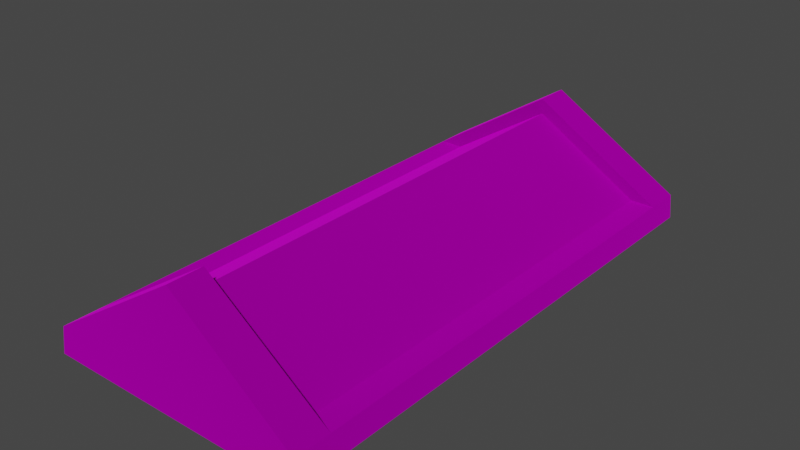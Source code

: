 # Source: sarcophagus_door.blend  (saved by Blender 3.4.6; exported with 4.5.12 LTS)
import bpy
from mathutils import Matrix  # noqa: F401  (used for matrix-valued properties, if any)

bpy.ops.wm.read_factory_settings(use_empty=True)
scene = bpy.context.scene
scene.name = 'Scene'

# ---- collections
col_collection = bpy.data.collections.new('Collection'); scene.collection.children.link(col_collection)
col_export = bpy.data.collections.new('Export'); scene.collection.children.link(col_export)

# ---- images (referenced by path relative to the original .blend; pixels are not part of the script)
import os
ASSET_DIR = os.environ.get("B2B_ASSET_DIR", "")  # directory of the original .blend (textures are referenced by path, not embedded)
HERE = os.path.dirname(os.path.abspath(__file__))  # packed textures are extracted next to this script under _unpacked/

def load_image(name, relpath, width, height, colorspace="sRGB"):
    """Load a texture the original file referenced (path relative to the .blend, or extracted next to this script)."""
    p = next((c for c in (os.path.join(HERE, relpath), os.path.join(ASSET_DIR, relpath)) if relpath and os.path.exists(c)), "")
    if p:
        img = bpy.data.images.load(p, check_existing=True)
        img.name = name
    else:  # same state as the original file: an image datablock whose file is absent (Cycles renders it pink)
        img = bpy.data.images.new(name, width, height)
        img.source = "FILE"
        img.filepath = "//" + (relpath or name)
    img.colorspace_settings.name = colorspace
    return img
img_sarcophagus_outershell_png = load_image('sarcophagus_outershell.png', 'sarcophagus_outershell.png', 1024, 1024, 'sRGB')

# ---- materials (node trees are filled in below, after node groups)
mat_dummymtl_rsrc_world_prop_graveyard_part_sarcophagus_lid_mesh_0 = bpy.data.materials.new('dummymtl-rsrc.world.prop.graveyard.part_sarcophagus_lid-Mesh[0]')
mat_dummymtl_rsrc_world_prop_graveyard_part_sarcophagus_lid_mesh_0.use_backface_culling = True
mat_dummymtl_rsrc_world_prop_graveyard_part_sarcophagus_lid_mesh_0.use_transparent_shadow = False

# ---- material node trees
mat_dummymtl_rsrc_world_prop_graveyard_part_sarcophagus_lid_mesh_0.use_nodes = True; mat_dummymtl_rsrc_world_prop_graveyard_part_sarcophagus_lid_mesh_0.node_tree.nodes.clear()
_N = mat_dummymtl_rsrc_world_prop_graveyard_part_sarcophagus_lid_mesh_0.node_tree.nodes; _L = mat_dummymtl_rsrc_world_prop_graveyard_part_sarcophagus_lid_mesh_0.node_tree.links
n0 = _N.new('ShaderNodeBsdfPrincipled'); n0.name = 'Principled BSDF'; n0.location = (10, 300)
n0.distribution = 'GGX'
n0.subsurface_method = 'RANDOM_WALK_SKIN'
n0.inputs[1].default_value = 1.0
n0.inputs[2].default_value = 1.0
n0.inputs[27].default_value = (0.0, 0.0, 0.0, 1.0)
n0.inputs[28].default_value = 1.0
n1 = _N.new('ShaderNodeOutputMaterial'); n1.name = 'Material Output'; n1.location = (320, 270)
n2 = _N.new('ShaderNodeTexImage'); n2.name = 'Image Texture'; n2.location = (-290, 189)
n2.image = img_sarcophagus_outershell_png
_L.new(n0.outputs[0], n1.inputs[0])
_L.new(n2.outputs[0], n0.inputs[0])
n1.is_active_output = True

# ---- world
world_world = bpy.data.worlds.new('World'); scene.world = world_world
world_world.use_nodes = True; world_world.node_tree.nodes.clear()
_N = world_world.node_tree.nodes; _L = world_world.node_tree.links
n0 = _N.new('ShaderNodeOutputWorld'); n0.name = 'World Output'; n0.location = (300, 300)
n1 = _N.new('ShaderNodeBackground'); n1.name = 'Background'; n1.location = (10, 300)
n1.inputs[0].default_value = (0.05088, 0.05088, 0.05088, 1.0)
_L.new(n1.outputs[0], n0.inputs[0])
n0.is_active_output = True
world_world.color = (0.05088, 0.05088, 0.05088)
world_world.use_sun_shadow = False
world_world.sun_shadow_jitter_overblur = 0.0

# ---- meshes
me_rsrc_world_prop_graveyard_part_sarcophagus_lid_mesh_0 = bpy.data.meshes.new('rsrc.world.prop.graveyard.part_sarcophagus_lid-Mesh[0]')
me_rsrc_world_prop_graveyard_part_sarcophagus_lid_mesh_0.from_pydata([(-0.8106, -0.16, 1.441), (0.8106, -0.16, -1.441), (-0.8106, -0.16, -1.441), (-0.818, 0.0, -1.684), (0.6605, -0.16, -1.441), (0.6605, -0.16, 1.441), (0.818, 0.0, -1.684), (0.818, 0.0, 1.684), (-0.818, 0.0, 1.684), (-4.067e-06, -0.58, 1.407), (-0.6605, -0.16, -1.441), (-4.067e-06, -0.58, -1.407), (0.8106, -0.16, 1.441), (-4.043e-06, -0.68, 1.398), (-4.043e-06, -0.68, 1.619), (-4.043e-06, -0.68, -1.619), (-4.043e-06, -0.68, -1.398), (-0.6605, -0.16, 1.441), (0.8106, -0.16, -1.669), (-0.8106, -0.16, -1.669), (-0.8106, -0.16, 1.669), (0.8106, -0.16, 1.669)], [], [(0, 12, 13), (1, 2, 16), (3, 8, 7), (7, 6, 3), (4, 1, 12), (12, 5, 4), (6, 7, 21), (21, 18, 6), (8, 3, 19), (19, 20, 8), (4, 5, 9), (9, 11, 4), (17, 10, 11), (11, 9, 17), (12, 21, 14), (14, 13, 12), (20, 0, 13), (13, 14, 20), (18, 1, 16), (16, 15, 18), (2, 19, 15), (15, 16, 2), (17, 0, 2), (2, 10, 17), (3, 6, 18), (18, 19, 3), (19, 18, 15), (7, 8, 20), (20, 21, 7), (21, 20, 14)])
me_rsrc_world_prop_graveyard_part_sarcophagus_lid_mesh_0.polygons.foreach_set('use_smooth', [0, 0, 0, 0, 0, 0, 0, 1, 0, 1, 0, 0, 0, 0, 0, 1, 0, 0, 1, 1, 0, 0, 0, 0, 0, 0, 0, 0, 0, 0])
_uv = me_rsrc_world_prop_graveyard_part_sarcophagus_lid_mesh_0.uv_layers.new(name='UVMap')
_uv.uv.foreach_set('vector', [0.1931, 0.5769, 0.1931, 0.7301, 0.1491, 0.6535, 0.1931, 0.7301, 0.1931, 0.5769, 0.1491, 0.6535, 0.2997, 0.003, 0.9973, 0.003, 0.9973, 0.1873, 0.9973, 0.1873, 0.2997, 0.1873, 0.2997, 0.003, 0.2984, 0.3465, 0.2986, 0.3103, 0.9943, 0.3103, 0.9943, 0.3103, 0.9944, 0.3465, 0.2984, 0.3465, 0.1896, 0.2636, 0.9959, 0.2636, 0.9959, 0.3003, 0.9959, 0.3003, 0.1896, 0.3003, 0.1896, 0.2636, 0.1896, 0.2636, 0.9959, 0.2636, 0.9959, 0.3003, 0.9959, 0.3003, 0.1896, 0.3003, 0.1896, 0.2636, 0.2984, 0.3465, 0.9944, 0.3465, 0.9945, 0.5341, 0.9945, 0.5341, 0.2982, 0.5341, 0.2984, 0.3465, 0.9944, 0.7165, 0.2984, 0.7165, 0.2982, 0.5341, 0.2982, 0.5341, 0.9945, 0.5341, 0.9944, 0.7165, 0.2702, 0.808, 0.2152, 0.808, 0.2152, 0.56, 0.2152, 0.56, 0.2702, 0.56, 0.2702, 0.808, 0.2152, 0.3119, 0.2702, 0.3119, 0.2702, 0.56, 0.2702, 0.56, 0.2152, 0.56, 0.2152, 0.3119, 0.2152, 0.3119, 0.2702, 0.3119, 0.2702, 0.56, 0.2702, 0.56, 0.2152, 0.56, 0.2152, 0.3119, 0.2702, 0.808, 0.2152, 0.808, 0.2152, 0.56, 0.2152, 0.56, 0.2702, 0.56, 0.2702, 0.808, 0.9944, 0.7165, 0.9943, 0.7527, 0.2986, 0.7527, 0.2986, 0.7527, 0.2984, 0.7165, 0.9944, 0.7165, 0.01151, 0.9901, 0.01151, 0.532, 0.05202, 0.532, 0.05202, 0.532, 0.05202, 0.9901, 0.01151, 0.9901, 0.05202, 0.9901, 0.05202, 0.532, 0.1837, 0.7611, 0.01151, 0.532, 0.01151, 0.9901, 0.05202, 0.9901, 0.05202, 0.9901, 0.05202, 0.532, 0.01151, 0.532, 0.05202, 0.532, 0.05202, 0.9901, 0.1837, 0.7611])
me_rsrc_world_prop_graveyard_part_sarcophagus_lid_mesh_0.materials.append(mat_dummymtl_rsrc_world_prop_graveyard_part_sarcophagus_lid_mesh_0)
me_rsrc_world_prop_graveyard_part_sarcophagus_lid_mesh_0.update()
me_rsrc_world_prop_graveyard_part_sarcophagus_lid_mesh_0.normals_split_custom_set([tuple(v) for v in zip(*[iter([0.0, 0.08188, -0.9966, 0.0, 0.08188, -0.9966, 0.0, 0.08188, -0.9966, 0.0, 0.08188, 0.9966, 0.0, 0.08188, 0.9966, 0.0, 0.08188, 0.9966, 0.0, 1.0, 0.0, 0.0, 1.0, 0.0, 0.0, 1.0, 0.0, 0.0, 1.0, 0.0, 0.0, 1.0, 0.0, 0.0, 1.0, 0.0, 0.0, -1.0, 0.0, 0.0, -1.0, 0.0, 0.0, -1.0, 0.0, 0.0, -1.0, 0.0, 0.0, -1.0, 0.0, 0.0, -1.0, 0.0, 0.9989, -0.04618, 0.0, 0.9989, -0.04618, 0.0, 0.9989, -0.04618, 0.0, 0.9989, -0.04618, 0.0, 0.9989, -0.04618, 0.0, 0.9989, -0.04618, 0.0, -0.9989, -0.04615, 0.0, -0.9989, -0.04615, 0.0, -0.9989, -0.04615, 0.0, -0.9989, -0.04615, 0.0, -0.9989, -0.04615, 0.0, -0.9989, -0.04615, 0.0, 0.5366, -0.8438, 0.0, 0.5366, -0.8438, 0.0, 0.5366, -0.8438, 0.0, 0.5366, -0.8438, 0.0, 0.5366, -0.8438, 0.0, 0.5366, -0.8438, 0.0, -0.5366, -0.8438, 0.0, -0.5366, -0.8438, 0.0, -0.5366, -0.8438, 0.0, -0.5366, -0.8438, 0.0, -0.5366, -0.8438, 0.0, -0.5366, -0.8438, 0.0, 0.5399, -0.8417, -2.448e-06, 0.5399, -0.8417, -2.448e-06, 0.5399, -0.8417, -2.448e-06, 0.5399, -0.8417, 0.0, 0.5399, -0.8417, 0.0, 0.5399, -0.8417, 0.0, -0.5399, -0.8417, 2.448e-06, -0.5399, -0.8417, 2.448e-06, -0.5399, -0.8417, 2.448e-06, -0.5399, -0.8417, 0.0, -0.5399, -0.8417, 0.0, -0.5399, -0.8417, 0.0, 0.5399, -0.8417, 2.09e-06, 0.5399, -0.8417, 2.448e-06, 0.5399, -0.8417, 3.676e-07, 0.5399, -0.8417, 3.676e-07, 0.5399, -0.8417, 0.0, 0.5399, -0.8417, 2.09e-06, -0.5399, -0.8417, -2.448e-06, -0.5399, -0.8417, -2.448e-06, -0.5399, -0.8417, -2.448e-06, -0.5399, -0.8417, 0.0, -0.5399, -0.8417, 0.0, -0.5399, -0.8417, 0.0, 0.0, -1.0, 0.0, 0.0, -1.0, 0.0, 0.0, -1.0, 0.0, 0.0, -1.0, 0.0, 0.0, -1.0, 0.0, 0.0, -1.0, 0.0, 0.0, -0.0947, -0.9955, 0.0, -0.0947, -0.9955, 0.0, -0.0947, -0.9955, 0.0, -0.0947, -0.9955, 0.0, -0.0947, -0.9955, 0.0, -0.0947, -0.9955, 0.0, -0.09471, -0.9955, 0.0, -0.09471, -0.9955, 0.0, -0.09471, -0.9955, 0.0, -0.0947, 0.9955, 0.0, -0.0947, 0.9955, 0.0, -0.0947, 0.9955, 0.0, -0.0947, 0.9955, 0.0, -0.0947, 0.9955, 0.0, -0.0947, 0.9955, 0.0, -0.09471, 0.9955, 0.0, -0.09471, 0.9955, 0.0, -0.09471, 0.9955])] * 3)])

# ---- objects
ob_graveyard_part_sarcophagus_lid_mesh_0 = bpy.data.objects.new('graveyard.part_sarcophagus_lid-Mesh[0]', me_rsrc_world_prop_graveyard_part_sarcophagus_lid_mesh_0)

# ---- transforms, parenting, visibility, modifiers, constraints
ob_graveyard_part_sarcophagus_lid_mesh_0.location = (-7.55e-17, 0.0, 0.34)
ob_graveyard_part_sarcophagus_lid_mesh_0.rotation_mode = 'QUATERNION'
ob_graveyard_part_sarcophagus_lid_mesh_0.rotation_quaternion = (0.7071, -0.7071, -1.57e-16, -9.358e-24)

# ---- collection membership
scene.collection.objects.link(ob_graveyard_part_sarcophagus_lid_mesh_0)

# ---- scene / render settings (as saved in the file)
scene.frame_start = 1; scene.frame_end = 250; scene.frame_set(1)
scene.render.engine = 'BLENDER_EEVEE_NEXT'
scene.cycles.sampling_pattern = 'TABULATED_SOBOL'
scene.cycles.use_light_tree = False
scene.view_settings.view_transform = 'Filmic'
bpy.context.view_layer.update()

# ---- added for rendering (the .blend has no active camera and no usable light): camera, sun
cam_auto = bpy.data.cameras.new('AutoCamera')
cam_auto.lens = 50.0
cam_auto.sensor_width = 36.0
cam_auto.clip_end = 1000.0
ob_auto_camera = bpy.data.objects.new('AutoCamera', cam_auto)
scene.collection.objects.link(ob_auto_camera)
ob_auto_camera.location = (3.52084, -4.22501, 3.49668)
ob_auto_camera.rotation_euler = (1.09748, -7.21219e-08, 0.694738)
scene.camera = ob_auto_camera
light_auto_sun = bpy.data.lights.new('AutoSun', 'SUN')
light_auto_sun.energy = 3.0
light_auto_sun.angle = 0.0523599
ob_auto_sun = bpy.data.objects.new('AutoSun', light_auto_sun)
scene.collection.objects.link(ob_auto_sun)
ob_auto_sun.rotation_euler = (0.872665, 0.174533, 0.523599)
bpy.context.view_layer.update()
